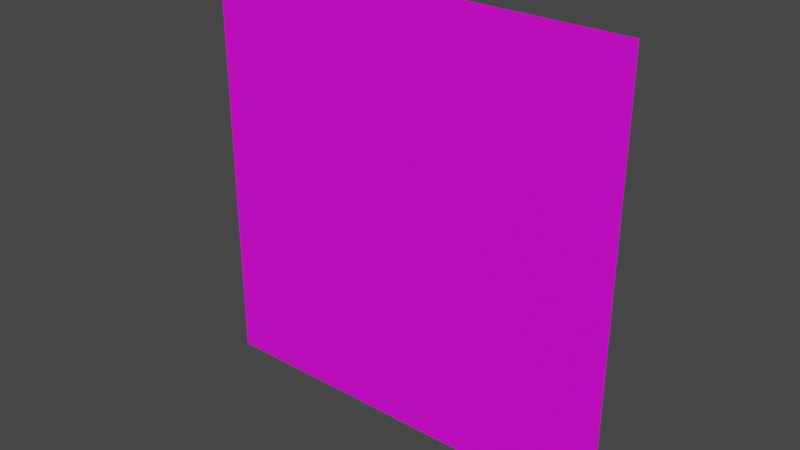 # Source: forcefield.blend  (saved by Blender 2.80.75; exported with 4.5.12 LTS)
import bpy
from mathutils import Matrix  # noqa: F401  (used for matrix-valued properties, if any)

bpy.ops.wm.read_factory_settings(use_empty=True)
scene = bpy.context.scene
scene.name = 'Scene'

# ---- collections
col_collection = bpy.data.collections.new('Collection'); scene.collection.children.link(col_collection)

# ---- images (referenced by path relative to the original .blend; pixels are not part of the script)
import os
ASSET_DIR = os.environ.get("B2B_ASSET_DIR", "")  # directory of the original .blend (textures are referenced by path, not embedded)
HERE = os.path.dirname(os.path.abspath(__file__))  # packed textures are extracted next to this script under _unpacked/

def load_image(name, relpath, width, height, colorspace="sRGB"):
    """Load a texture the original file referenced (path relative to the .blend, or extracted next to this script)."""
    p = next((c for c in (os.path.join(HERE, relpath), os.path.join(ASSET_DIR, relpath)) if relpath and os.path.exists(c)), "")
    if p:
        img = bpy.data.images.load(p, check_existing=True)
        img.name = name
    else:  # same state as the original file: an image datablock whose file is absent (Cycles renders it pink)
        img = bpy.data.images.new(name, width, height)
        img.source = "FILE"
        img.filepath = "//" + (relpath or name)
    img.colorspace_settings.name = colorspace
    return img
img_honeycomb_png = load_image('honeycomb.png', 'honeycomb.png', 1024, 1024, 'sRGB')

# ---- materials (node trees are filled in below, after node groups)
mat_material_001 = bpy.data.materials.new('Material.001')
mat_material_001.use_transparent_shadow = False

# ---- material node trees
mat_material_001.use_nodes = True; mat_material_001.node_tree.nodes.clear()
_N = mat_material_001.node_tree.nodes; _L = mat_material_001.node_tree.links
n0 = _N.new('ShaderNodeOutputMaterial'); n0.name = 'Material Output'; n0.location = (300, 300)
n1 = _N.new('ShaderNodeBsdfPrincipled'); n1.name = 'Principled BSDF'; n1.location = (10, 300)
n1.distribution = 'GGX'
n1.subsurface_method = 'BURLEY'
n1.inputs[3].default_value = 1.45
n1.inputs[27].default_value = (0.0, 0.0, 0.0, 1.0)
n1.inputs[28].default_value = 1.0
n2 = _N.new('ShaderNodeTexImage'); n2.name = 'Image Texture'; n2.location = (-280, 280)
n2.image = img_honeycomb_png
_L.new(n1.outputs[0], n0.inputs[0])
_L.new(n2.outputs[0], n1.inputs[0])
n0.is_active_output = True

# ---- world
world_world = bpy.data.worlds.new('World'); scene.world = world_world
world_world.use_nodes = True; world_world.node_tree.nodes.clear()
_N = world_world.node_tree.nodes; _L = world_world.node_tree.links
n0 = _N.new('ShaderNodeOutputWorld'); n0.name = 'World Output'; n0.location = (300, 300)
n1 = _N.new('ShaderNodeBackground'); n1.name = 'Background'; n1.location = (10, 300)
n1.inputs[0].default_value = (0.05088, 0.05088, 0.05088, 1.0)
_L.new(n1.outputs[0], n0.inputs[0])
n0.is_active_output = True
world_world.color = (0.05088, 0.05088, 0.05088)
world_world.use_sun_shadow = False
world_world.sun_shadow_jitter_overblur = 0.0

# ---- meshes
me_plane = bpy.data.meshes.new('Plane')
me_plane.from_pydata([(-1.0, -1.0, 0.0), (1.0, -1.0, 0.0), (-1.0, 1.0, 0.0), (1.0, 1.0, 0.0)], [], [(0, 1, 3, 2)])
_uv = me_plane.uv_layers.new(name='UVMap')
_uv.uv.foreach_set('vector', [0.0, 0.0, 1.0, 0.0, 1.0, 1.0, 0.0, 1.0])
me_plane.materials.append(mat_material_001)
me_plane.use_remesh_preserve_volume = False
me_plane.use_remesh_preserve_attributes = False
me_plane.use_mirror_vertex_groups = False
me_plane.update()

# ---- objects
ob_plane = bpy.data.objects.new('Plane', me_plane)

# ---- transforms, parenting, visibility, modifiers, constraints
ob_plane.location = (0.0, 0.0, 0.0)
ob_plane.rotation_euler = (1.571, -0.0, 0.0)
ob_plane.scale = (25.0, 25.0, 25.0)
ob_plane.lineart.crease_threshold = 0.0

# ---- collection membership
col_collection.objects.link(ob_plane)

# ---- scene / render settings (as saved in the file)
scene.frame_start = 1; scene.frame_end = 250; scene.frame_set(1)
scene.render.engine = 'BLENDER_EEVEE_NEXT'
scene.cycles.use_denoising = False
scene.cycles.samples = 128
scene.cycles.sampling_pattern = 'TABULATED_SOBOL'
scene.cycles.use_adaptive_sampling = False
scene.cycles.use_light_tree = False
scene.view_settings.view_transform = 'Filmic'
bpy.context.view_layer.update()

# ---- added for rendering (the .blend has no active camera and no usable light): camera, sun
cam_auto = bpy.data.cameras.new('AutoCamera')
cam_auto.lens = 50.0
cam_auto.sensor_width = 36.0
cam_auto.clip_end = 1148.17
ob_auto_camera = bpy.data.objects.new('AutoCamera', cam_auto)
scene.collection.objects.link(ob_auto_camera)
ob_auto_camera.location = (65.4233, -78.5079, 52.3386)
ob_auto_camera.rotation_euler = (1.09748, -7.21219e-08, 0.694738)
scene.camera = ob_auto_camera
light_auto_sun = bpy.data.lights.new('AutoSun', 'SUN')
light_auto_sun.energy = 3.0
light_auto_sun.angle = 0.0523599
ob_auto_sun = bpy.data.objects.new('AutoSun', light_auto_sun)
scene.collection.objects.link(ob_auto_sun)
ob_auto_sun.rotation_euler = (0.872665, 0.174533, 0.523599)
bpy.context.view_layer.update()
